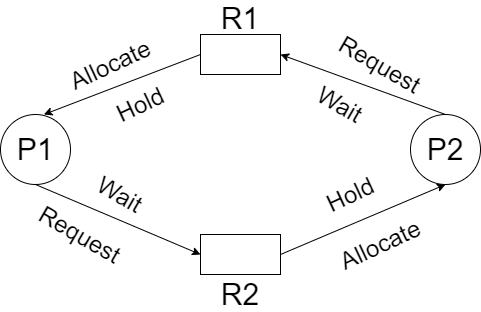

The diagram above was exported from draw.io. Its source (the exported page's mxGraphModel, read from the mxfile embedded in the PNG):
<mxGraphModel dx="782" dy="437" grid="1" gridSize="10" guides="1" tooltips="1" connect="1" arrows="1" fold="1" page="1" pageScale="1" pageWidth="827" pageHeight="1169" math="0" shadow="0">
  <root>
    <mxCell id="0" />
    <mxCell id="1" parent="0" />
    <mxCell id="Yme2yN80t0O_qnuhfC-z-1" value="" style="rounded=0;whiteSpace=wrap;html=1;" vertex="1" parent="1">
      <mxGeometry x="320" y="360" width="80" height="40" as="geometry" />
    </mxCell>
    <mxCell id="Yme2yN80t0O_qnuhfC-z-2" value="" style="rounded=0;whiteSpace=wrap;html=1;" vertex="1" parent="1">
      <mxGeometry x="320" y="560" width="80" height="40" as="geometry" />
    </mxCell>
    <mxCell id="Yme2yN80t0O_qnuhfC-z-3" value="&lt;font style=&quot;font-size: 30px&quot;&gt;P1&lt;/font&gt;" style="ellipse;whiteSpace=wrap;html=1;aspect=fixed;" vertex="1" parent="1">
      <mxGeometry x="120" y="440" width="70" height="70" as="geometry" />
    </mxCell>
    <mxCell id="Yme2yN80t0O_qnuhfC-z-4" value="&lt;font style=&quot;font-size: 30px&quot;&gt;P2&lt;/font&gt;" style="ellipse;whiteSpace=wrap;html=1;aspect=fixed;" vertex="1" parent="1">
      <mxGeometry x="530" y="440" width="70" height="70" as="geometry" />
    </mxCell>
    <mxCell id="Yme2yN80t0O_qnuhfC-z-5" value="" style="endArrow=classic;html=1;exitX=0;exitY=0.5;exitDx=0;exitDy=0;entryX=0.619;entryY=0;entryDx=0;entryDy=0;entryPerimeter=0;" edge="1" parent="1" source="Yme2yN80t0O_qnuhfC-z-1" target="Yme2yN80t0O_qnuhfC-z-3">
      <mxGeometry width="50" height="50" relative="1" as="geometry">
        <mxPoint x="380" y="550" as="sourcePoint" />
        <mxPoint x="430" y="500" as="targetPoint" />
      </mxGeometry>
    </mxCell>
    <mxCell id="Yme2yN80t0O_qnuhfC-z-6" value="" style="endArrow=classic;html=1;exitX=0.5;exitY=1;exitDx=0;exitDy=0;entryX=0;entryY=0.5;entryDx=0;entryDy=0;" edge="1" parent="1" source="Yme2yN80t0O_qnuhfC-z-3" target="Yme2yN80t0O_qnuhfC-z-2">
      <mxGeometry width="50" height="50" relative="1" as="geometry">
        <mxPoint x="380" y="550" as="sourcePoint" />
        <mxPoint x="430" y="500" as="targetPoint" />
      </mxGeometry>
    </mxCell>
    <mxCell id="Yme2yN80t0O_qnuhfC-z-7" value="" style="endArrow=classic;html=1;exitX=1;exitY=0.5;exitDx=0;exitDy=0;entryX=0.5;entryY=1;entryDx=0;entryDy=0;" edge="1" parent="1" source="Yme2yN80t0O_qnuhfC-z-2" target="Yme2yN80t0O_qnuhfC-z-4">
      <mxGeometry width="50" height="50" relative="1" as="geometry">
        <mxPoint x="380" y="550" as="sourcePoint" />
        <mxPoint x="430" y="500" as="targetPoint" />
      </mxGeometry>
    </mxCell>
    <mxCell id="Yme2yN80t0O_qnuhfC-z-8" value="" style="endArrow=classic;html=1;exitX=0.5;exitY=0;exitDx=0;exitDy=0;entryX=1;entryY=0.5;entryDx=0;entryDy=0;" edge="1" parent="1" source="Yme2yN80t0O_qnuhfC-z-4" target="Yme2yN80t0O_qnuhfC-z-1">
      <mxGeometry width="50" height="50" relative="1" as="geometry">
        <mxPoint x="380" y="550" as="sourcePoint" />
        <mxPoint x="430" y="500" as="targetPoint" />
      </mxGeometry>
    </mxCell>
    <mxCell id="Yme2yN80t0O_qnuhfC-z-9" value="&lt;font style=&quot;font-size: 30px&quot;&gt;R1&lt;/font&gt;" style="text;html=1;strokeColor=none;fillColor=none;align=center;verticalAlign=middle;whiteSpace=wrap;rounded=0;" vertex="1" parent="1">
      <mxGeometry x="340" y="334" width="40" height="20" as="geometry" />
    </mxCell>
    <mxCell id="Yme2yN80t0O_qnuhfC-z-10" value="&lt;font style=&quot;font-size: 30px&quot;&gt;R2&lt;/font&gt;" style="text;html=1;strokeColor=none;fillColor=none;align=center;verticalAlign=middle;whiteSpace=wrap;rounded=0;" vertex="1" parent="1">
      <mxGeometry x="340" y="610" width="40" height="20" as="geometry" />
    </mxCell>
    <mxCell id="Yme2yN80t0O_qnuhfC-z-11" value="&lt;font style=&quot;font-size: 24px&quot;&gt;Allocate&lt;/font&gt;" style="text;html=1;strokeColor=none;fillColor=none;align=center;verticalAlign=middle;whiteSpace=wrap;rounded=0;rotation=-25;" vertex="1" parent="1">
      <mxGeometry x="210" y="380" width="40" height="20" as="geometry" />
    </mxCell>
    <mxCell id="Yme2yN80t0O_qnuhfC-z-14" value="&lt;font style=&quot;font-size: 24px&quot;&gt;Allocate&lt;/font&gt;" style="text;html=1;strokeColor=none;fillColor=none;align=center;verticalAlign=middle;whiteSpace=wrap;rounded=0;rotation=-25;" vertex="1" parent="1">
      <mxGeometry x="480.00233835814004" y="559.9954431051806" width="40" height="20" as="geometry" />
    </mxCell>
    <mxCell id="Yme2yN80t0O_qnuhfC-z-15" value="&lt;font style=&quot;font-size: 24px&quot;&gt;Request&lt;/font&gt;" style="text;html=1;strokeColor=none;fillColor=none;align=center;verticalAlign=middle;whiteSpace=wrap;rounded=0;rotation=30;" vertex="1" parent="1">
      <mxGeometry x="480" y="380" width="40" height="20" as="geometry" />
    </mxCell>
    <mxCell id="Yme2yN80t0O_qnuhfC-z-16" value="&lt;font style=&quot;font-size: 24px&quot;&gt;Request&lt;/font&gt;" style="text;html=1;strokeColor=none;fillColor=none;align=center;verticalAlign=middle;whiteSpace=wrap;rounded=0;rotation=30;" vertex="1" parent="1">
      <mxGeometry x="180" y="550" width="40" height="20" as="geometry" />
    </mxCell>
    <mxCell id="Yme2yN80t0O_qnuhfC-z-18" value="&lt;font style=&quot;font-size: 24px&quot;&gt;Hold&lt;/font&gt;" style="text;html=1;strokeColor=none;fillColor=none;align=center;verticalAlign=middle;whiteSpace=wrap;rounded=0;rotation=-25;" vertex="1" parent="1">
      <mxGeometry x="240.00233835814" y="419.9954431051805" width="40" height="20" as="geometry" />
    </mxCell>
    <mxCell id="Yme2yN80t0O_qnuhfC-z-19" value="&lt;font style=&quot;font-size: 24px&quot;&gt;Hold&lt;/font&gt;" style="text;html=1;strokeColor=none;fillColor=none;align=center;verticalAlign=middle;whiteSpace=wrap;rounded=0;rotation=-25;" vertex="1" parent="1">
      <mxGeometry x="450.00233835814004" y="509.9954431051806" width="40" height="20" as="geometry" />
    </mxCell>
    <mxCell id="Yme2yN80t0O_qnuhfC-z-20" value="&lt;font style=&quot;font-size: 24px&quot;&gt;Wait&lt;/font&gt;" style="text;html=1;strokeColor=none;fillColor=none;align=center;verticalAlign=middle;whiteSpace=wrap;rounded=0;rotation=30;" vertex="1" parent="1">
      <mxGeometry x="440.0005080756888" y="420.00025403784434" width="40" height="20" as="geometry" />
    </mxCell>
    <mxCell id="Yme2yN80t0O_qnuhfC-z-21" value="&lt;font style=&quot;font-size: 24px&quot;&gt;Wait&lt;/font&gt;" style="text;html=1;strokeColor=none;fillColor=none;align=center;verticalAlign=middle;whiteSpace=wrap;rounded=0;rotation=30;" vertex="1" parent="1">
      <mxGeometry x="220.0005080756888" y="510.00025403784446" width="40" height="20" as="geometry" />
    </mxCell>
  </root>
</mxGraphModel>